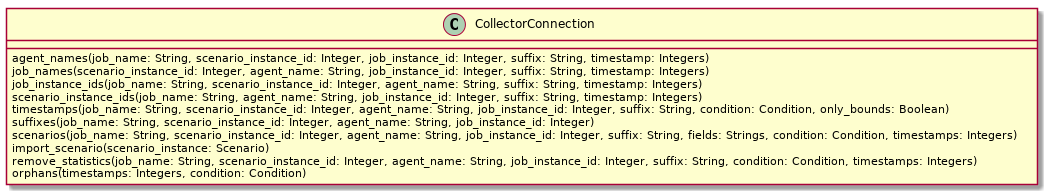

The diagram above was rendered by PlantUML. Its source (embedded in the PNG):
@startuml

class CollectorConnection {
  agent_names(job_name: String, scenario_instance_id: Integer, job_instance_id: Integer, suffix: String, timestamp: Integers)
  job_names(scenario_instance_id: Integer, agent_name: String, job_instance_id: Integer, suffix: String, timestamp: Integers)
  job_instance_ids(job_name: String, scenario_instance_id: Integer, agent_name: String, suffix: String, timestamp: Integers)
  scenario_instance_ids(job_name: String, agent_name: String, job_instance_id: Integer, suffix: String, timestamp: Integers)
  timestamps(job_name: String, scenario_instance_id: Integer, agent_name: String, job_instance_id: Integer, suffix: String, condition: Condition, only_bounds: Boolean)
  suffixes(job_name: String, scenario_instance_id: Integer, agent_name: String, job_instance_id: Integer)
  scenarios(job_name: String, scenario_instance_id: Integer, agent_name: String, job_instance_id: Integer, suffix: String, fields: Strings, condition: Condition, timestamps: Integers)
  import_scenario(scenario_instance: Scenario)
  remove_statistics(job_name: String, scenario_instance_id: Integer, agent_name: String, job_instance_id: Integer, suffix: String, condition: Condition, timestamps: Integers)
  orphans(timestamps: Integers, condition: Condition)
}

@enduml